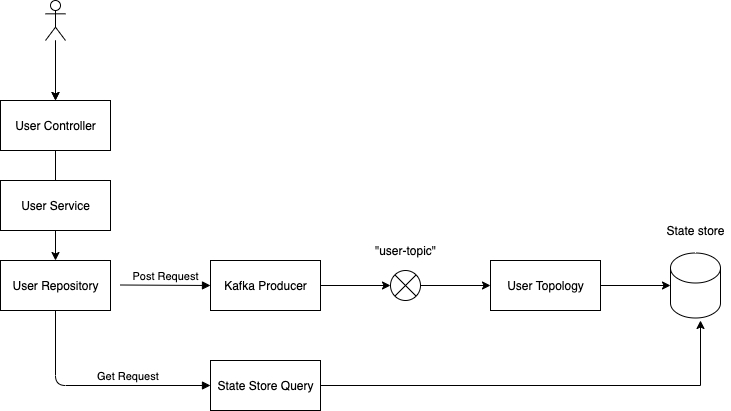

The diagram above was exported from draw.io. Its source (the exported page's mxGraphModel, read from the mxfile embedded in the PNG):
<mxGraphModel dx="944" dy="473" grid="1" gridSize="10" guides="1" tooltips="1" connect="1" arrows="1" fold="1" page="1" pageScale="1" pageWidth="827" pageHeight="1169" math="0" shadow="0">
  <root>
    <mxCell id="0" />
    <mxCell id="1" parent="0" />
    <mxCell id="6Ucu6GOzDybsTLdiHgWi-12" value="" style="edgeStyle=orthogonalEdgeStyle;rounded=0;orthogonalLoop=1;jettySize=auto;html=1;" edge="1" parent="1" source="6Ucu6GOzDybsTLdiHgWi-1" target="6Ucu6GOzDybsTLdiHgWi-6">
      <mxGeometry relative="1" as="geometry" />
    </mxCell>
    <mxCell id="6Ucu6GOzDybsTLdiHgWi-13" value="" style="edgeStyle=orthogonalEdgeStyle;rounded=0;orthogonalLoop=1;jettySize=auto;html=1;" edge="1" parent="1" source="6Ucu6GOzDybsTLdiHgWi-1" target="6Ucu6GOzDybsTLdiHgWi-6">
      <mxGeometry relative="1" as="geometry" />
    </mxCell>
    <mxCell id="6Ucu6GOzDybsTLdiHgWi-1" value="" style="shape=umlActor;verticalLabelPosition=bottom;verticalAlign=top;html=1;" vertex="1" parent="1">
      <mxGeometry x="85" y="90" width="20" height="40" as="geometry" />
    </mxCell>
    <mxCell id="6Ucu6GOzDybsTLdiHgWi-15" value="" style="edgeStyle=orthogonalEdgeStyle;rounded=0;orthogonalLoop=1;jettySize=auto;html=1;" edge="1" parent="1" source="6Ucu6GOzDybsTLdiHgWi-6" target="6Ucu6GOzDybsTLdiHgWi-8">
      <mxGeometry relative="1" as="geometry" />
    </mxCell>
    <mxCell id="6Ucu6GOzDybsTLdiHgWi-6" value="User Controller" style="html=1;" vertex="1" parent="1">
      <mxGeometry x="40" y="190" width="110" height="50" as="geometry" />
    </mxCell>
    <mxCell id="6Ucu6GOzDybsTLdiHgWi-7" value="User Service" style="html=1;" vertex="1" parent="1">
      <mxGeometry x="40" y="270" width="110" height="50" as="geometry" />
    </mxCell>
    <mxCell id="6Ucu6GOzDybsTLdiHgWi-8" value="User Repository" style="html=1;" vertex="1" parent="1">
      <mxGeometry x="40" y="350" width="110" height="50" as="geometry" />
    </mxCell>
    <mxCell id="6Ucu6GOzDybsTLdiHgWi-9" value="Post Request" style="html=1;verticalAlign=bottom;endArrow=block;" edge="1" parent="1">
      <mxGeometry width="80" relative="1" as="geometry">
        <mxPoint x="160" y="374.5" as="sourcePoint" />
        <mxPoint x="250" y="375" as="targetPoint" />
      </mxGeometry>
    </mxCell>
    <mxCell id="6Ucu6GOzDybsTLdiHgWi-10" value="&lt;div&gt;&lt;font style=&quot;font-size: 11px&quot;&gt;Get Request&lt;/font&gt;&lt;/div&gt;" style="html=1;verticalAlign=bottom;endArrow=block;exitX=0.5;exitY=1;exitDx=0;exitDy=0;align=left;entryX=0;entryY=0.5;entryDx=0;entryDy=0;" edge="1" parent="1" source="6Ucu6GOzDybsTLdiHgWi-8" target="6Ucu6GOzDybsTLdiHgWi-27">
      <mxGeometry width="80" relative="1" as="geometry">
        <mxPoint x="160" y="480" as="sourcePoint" />
        <mxPoint x="250" y="480.5" as="targetPoint" />
        <Array as="points">
          <mxPoint x="95" y="475" />
        </Array>
      </mxGeometry>
    </mxCell>
    <mxCell id="6Ucu6GOzDybsTLdiHgWi-19" value="" style="edgeStyle=orthogonalEdgeStyle;rounded=0;orthogonalLoop=1;jettySize=auto;html=1;" edge="1" parent="1" source="6Ucu6GOzDybsTLdiHgWi-16" target="6Ucu6GOzDybsTLdiHgWi-18">
      <mxGeometry relative="1" as="geometry" />
    </mxCell>
    <mxCell id="6Ucu6GOzDybsTLdiHgWi-16" value="Kafka Producer" style="html=1;" vertex="1" parent="1">
      <mxGeometry x="250" y="350" width="110" height="50" as="geometry" />
    </mxCell>
    <mxCell id="6Ucu6GOzDybsTLdiHgWi-25" value="" style="edgeStyle=orthogonalEdgeStyle;rounded=0;orthogonalLoop=1;jettySize=auto;html=1;" edge="1" parent="1" source="6Ucu6GOzDybsTLdiHgWi-18" target="6Ucu6GOzDybsTLdiHgWi-24">
      <mxGeometry relative="1" as="geometry" />
    </mxCell>
    <mxCell id="6Ucu6GOzDybsTLdiHgWi-18" value="" style="shape=sumEllipse;perimeter=ellipsePerimeter;whiteSpace=wrap;html=1;backgroundOutline=1;" vertex="1" parent="1">
      <mxGeometry x="430" y="360" width="30" height="30" as="geometry" />
    </mxCell>
    <mxCell id="6Ucu6GOzDybsTLdiHgWi-20" value="&quot;user-topic&quot;" style="text;html=1;align=center;verticalAlign=middle;resizable=0;points=[];autosize=1;" vertex="1" parent="1">
      <mxGeometry x="405" y="330" width="80" height="20" as="geometry" />
    </mxCell>
    <mxCell id="6Ucu6GOzDybsTLdiHgWi-21" value="" style="shape=cylinder3;whiteSpace=wrap;html=1;boundedLbl=1;backgroundOutline=1;size=15;" vertex="1" parent="1">
      <mxGeometry x="710" y="342.5" width="50" height="65" as="geometry" />
    </mxCell>
    <mxCell id="6Ucu6GOzDybsTLdiHgWi-22" value="State store" style="text;html=1;align=center;verticalAlign=middle;resizable=0;points=[];autosize=1;" vertex="1" parent="1">
      <mxGeometry x="700" y="310" width="70" height="20" as="geometry" />
    </mxCell>
    <mxCell id="6Ucu6GOzDybsTLdiHgWi-26" value="" style="edgeStyle=orthogonalEdgeStyle;rounded=0;orthogonalLoop=1;jettySize=auto;html=1;" edge="1" parent="1" source="6Ucu6GOzDybsTLdiHgWi-24" target="6Ucu6GOzDybsTLdiHgWi-21">
      <mxGeometry relative="1" as="geometry" />
    </mxCell>
    <mxCell id="6Ucu6GOzDybsTLdiHgWi-24" value="User Topology" style="html=1;" vertex="1" parent="1">
      <mxGeometry x="530" y="350" width="110" height="50" as="geometry" />
    </mxCell>
    <mxCell id="6Ucu6GOzDybsTLdiHgWi-28" style="edgeStyle=orthogonalEdgeStyle;rounded=0;orthogonalLoop=1;jettySize=auto;html=1;" edge="1" parent="1" source="6Ucu6GOzDybsTLdiHgWi-27">
      <mxGeometry relative="1" as="geometry">
        <mxPoint x="740" y="410" as="targetPoint" />
      </mxGeometry>
    </mxCell>
    <mxCell id="6Ucu6GOzDybsTLdiHgWi-27" value="State Store Query" style="html=1;" vertex="1" parent="1">
      <mxGeometry x="250" y="450" width="110" height="50" as="geometry" />
    </mxCell>
  </root>
</mxGraphModel>